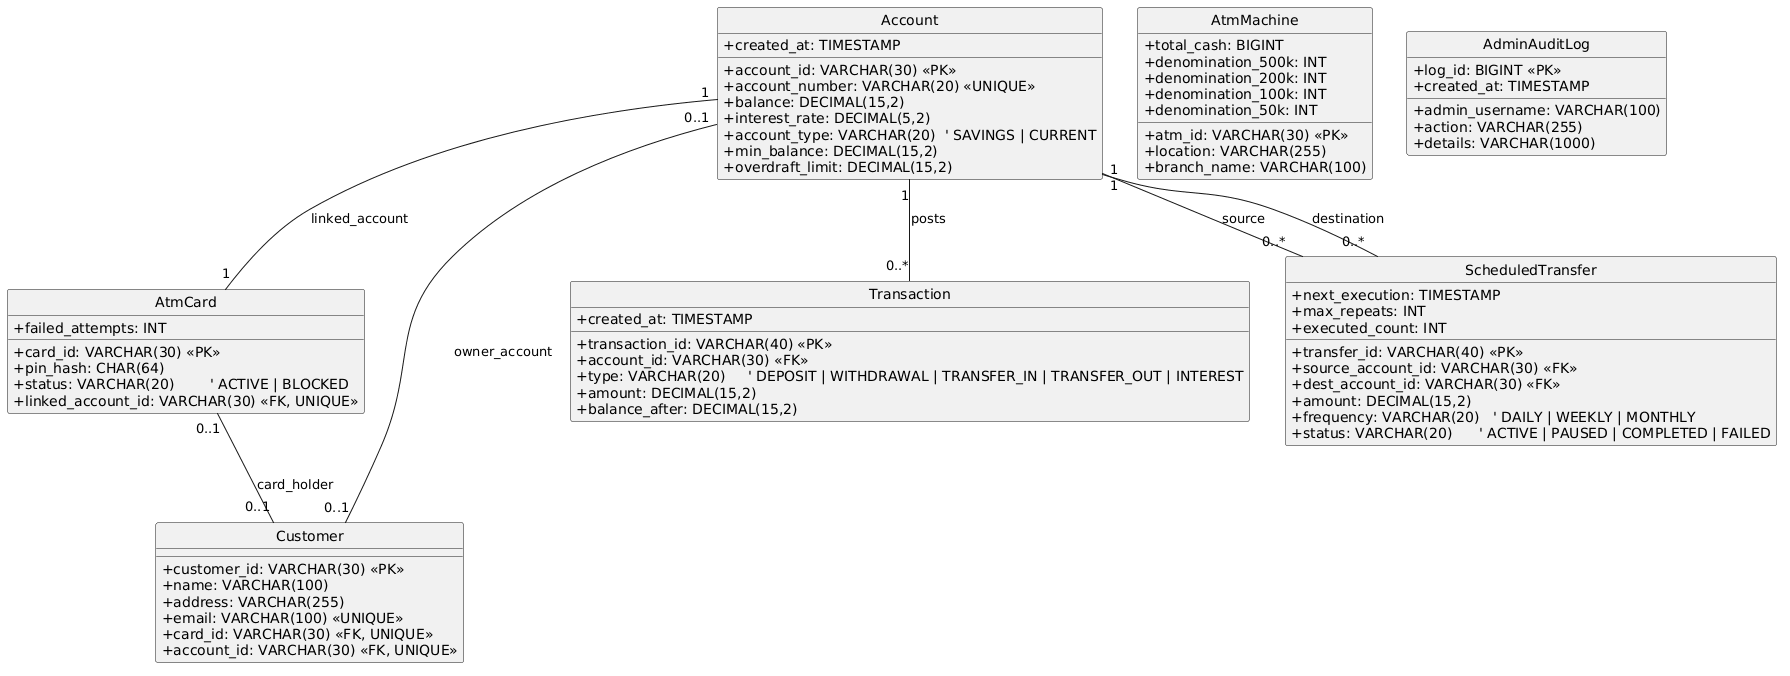

The diagram above was rendered by PlantUML. Its source (embedded in the PNG):
@startuml
hide circle
skinparam classAttributeIconSize 0

class Account {
  +account_id: VARCHAR(30) <<PK>>
  +account_number: VARCHAR(20) <<UNIQUE>>
  +balance: DECIMAL(15,2)
  +interest_rate: DECIMAL(5,2)
  +account_type: VARCHAR(20)  ' SAVINGS | CURRENT
  +min_balance: DECIMAL(15,2)
  +overdraft_limit: DECIMAL(15,2)
  +created_at: TIMESTAMP
}

class AtmCard {
  +card_id: VARCHAR(30) <<PK>>
  +pin_hash: CHAR(64)
  +status: VARCHAR(20)        ' ACTIVE | BLOCKED
  +failed_attempts: INT
  +linked_account_id: VARCHAR(30) <<FK, UNIQUE>>
}

class Customer {
  +customer_id: VARCHAR(30) <<PK>>
  +name: VARCHAR(100)
  +address: VARCHAR(255)
  +email: VARCHAR(100) <<UNIQUE>>
  +card_id: VARCHAR(30) <<FK, UNIQUE>>
  +account_id: VARCHAR(30) <<FK, UNIQUE>>
}

class Transaction {
  +transaction_id: VARCHAR(40) <<PK>>
  +account_id: VARCHAR(30) <<FK>>
  +type: VARCHAR(20)     ' DEPOSIT | WITHDRAWAL | TRANSFER_IN | TRANSFER_OUT | INTEREST
  +amount: DECIMAL(15,2)
  +balance_after: DECIMAL(15,2)
  +created_at: TIMESTAMP
}

class ScheduledTransfer {
  +transfer_id: VARCHAR(40) <<PK>>
  +source_account_id: VARCHAR(30) <<FK>>
  +dest_account_id: VARCHAR(30) <<FK>>
  +amount: DECIMAL(15,2)
  +frequency: VARCHAR(20)   ' DAILY | WEEKLY | MONTHLY
  +next_execution: TIMESTAMP
  +status: VARCHAR(20)      ' ACTIVE | PAUSED | COMPLETED | FAILED
  +max_repeats: INT
  +executed_count: INT
}

class AtmMachine {
  +atm_id: VARCHAR(30) <<PK>>
  +location: VARCHAR(255)
  +branch_name: VARCHAR(100)
  +total_cash: BIGINT
  +denomination_500k: INT
  +denomination_200k: INT
  +denomination_100k: INT
  +denomination_50k: INT
}

class AdminAuditLog {
  +log_id: BIGINT <<PK>>
  +admin_username: VARCHAR(100)
  +action: VARCHAR(255)
  +details: VARCHAR(1000)
  +created_at: TIMESTAMP
}

' ---------------- Associations (multiplicity) ----------------

' accounts <-> atm_cards is 1..1 (linked_account_id is UNIQUE + NOT NULL)
Account "1" -- "1" AtmCard : linked_account

' customers optionally reference one card/account; each card/account can be linked to at most one customer (UNIQUE)
AtmCard  "0..1" -- "0..1" Customer : card_holder
Account  "0..1" -- "0..1" Customer : owner_account

' transactions: each transaction belongs to exactly 1 account; an account has 0..* transactions
Account "1" -- "0..*" Transaction : posts

' scheduled transfers: each transfer has exactly one source and one destination account;
' an account can be source/destination for 0..* scheduled transfers
Account "1" -- "0..*" ScheduledTransfer : source
Account "1" -- "0..*" ScheduledTransfer : destination
@enduml